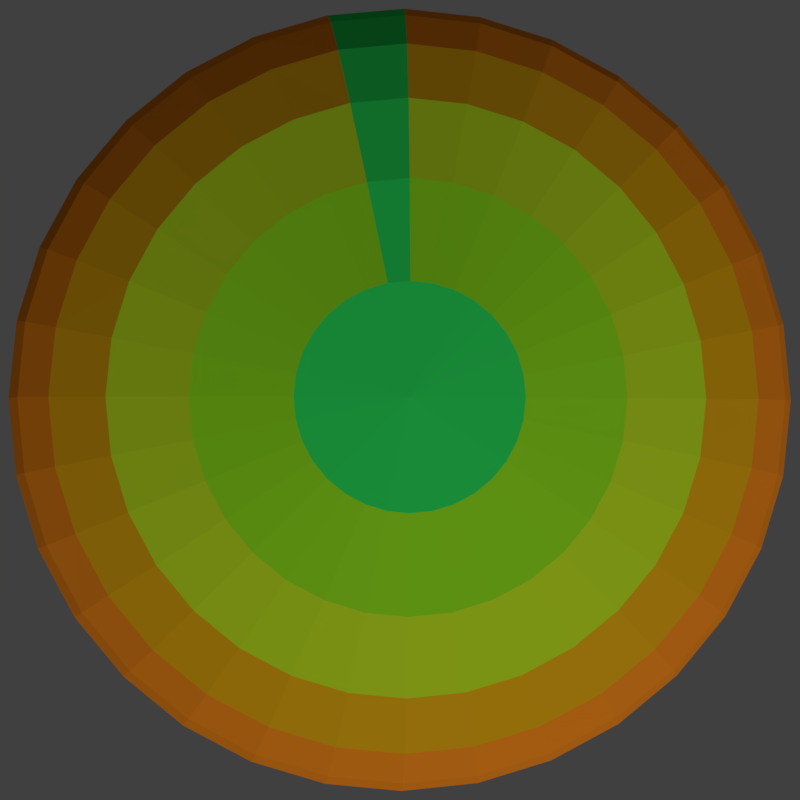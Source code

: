 # Source: Food.blend  (saved by Blender 2.78.0; exported with 4.5.12 LTS)
import bpy
from mathutils import Matrix  # noqa: F401  (used for matrix-valued properties, if any)

bpy.ops.wm.read_factory_settings(use_empty=True)
scene = bpy.context.scene
scene.name = 'Scene'

# ---- collections
col_collection_1 = bpy.data.collections.new('Collection 1'); scene.collection.children.link(col_collection_1)

# ---- materials (node trees are filled in below, after node groups)
mat_material_003 = bpy.data.materials.new('Material.003')
mat_material_003.alpha_threshold = 0.0
mat_material_003.roughness = 0.5
mat_material_004 = bpy.data.materials.new('Material.004')
mat_material_004.alpha_threshold = 0.0
mat_material_004.roughness = 0.5
mat_material_005 = bpy.data.materials.new('Material.005')
mat_material_005.alpha_threshold = 0.0
mat_material_005.roughness = 0.5
mat_material_006 = bpy.data.materials.new('Material.006')
mat_material_006.alpha_threshold = 0.0
mat_material_006.roughness = 0.5
mat_material_007 = bpy.data.materials.new('Material.007')
mat_material_007.alpha_threshold = 0.0
mat_material_007.roughness = 0.5

# ---- material node trees
mat_material_003.use_nodes = True; mat_material_003.node_tree.nodes.clear()
_N = mat_material_003.node_tree.nodes; _L = mat_material_003.node_tree.links
n0 = _N.new('ShaderNodeOutputMaterial'); n0.name = 'Material Output'; n0.location = (300, 300)
n1 = _N.new('ShaderNodeBsdfDiffuse'); n1.name = 'Diffuse BSDF'; n1.location = (10, 300)
n1.inputs[0].default_value = (1.0, 0.2891, 0.016, 1.0)
_L.new(n1.outputs[0], n0.inputs[0])
n0.is_active_output = True
mat_material_004.use_nodes = True; mat_material_004.node_tree.nodes.clear()
_N = mat_material_004.node_tree.nodes; _L = mat_material_004.node_tree.links
n0 = _N.new('ShaderNodeOutputMaterial'); n0.name = 'Material Output'; n0.location = (300, 300)
n1 = _N.new('ShaderNodeBsdfDiffuse'); n1.name = 'Diffuse BSDF'; n1.location = (10, 300)
n1.inputs[0].default_value = (0.8, 0.4184, 0.009139, 1.0)
_L.new(n1.outputs[0], n0.inputs[0])
n0.is_active_output = True
mat_material_005.use_nodes = True; mat_material_005.node_tree.nodes.clear()
_N = mat_material_005.node_tree.nodes; _L = mat_material_005.node_tree.links
n0 = _N.new('ShaderNodeOutputMaterial'); n0.name = 'Material Output'; n0.location = (300, 300)
n1 = _N.new('ShaderNodeBsdfDiffuse'); n1.name = 'Diffuse BSDF'; n1.location = (10, 300)
n1.inputs[0].default_value = (0.546, 0.8, 0.02042, 1.0)
_L.new(n1.outputs[0], n0.inputs[0])
n0.is_active_output = True
mat_material_006.use_nodes = True; mat_material_006.node_tree.nodes.clear()
_N = mat_material_006.node_tree.nodes; _L = mat_material_006.node_tree.links
n0 = _N.new('ShaderNodeOutputMaterial'); n0.name = 'Material Output'; n0.location = (300, 300)
n1 = _N.new('ShaderNodeBsdfDiffuse'); n1.name = 'Diffuse BSDF'; n1.location = (10, 300)
n1.inputs[0].default_value = (0.3108, 0.8, 0.01773, 1.0)
_L.new(n1.outputs[0], n0.inputs[0])
n0.is_active_output = True
mat_material_007.use_nodes = True; mat_material_007.node_tree.nodes.clear()
_N = mat_material_007.node_tree.nodes; _L = mat_material_007.node_tree.links
n0 = _N.new('ShaderNodeOutputMaterial'); n0.name = 'Material Output'; n0.location = (300, 300)
n1 = _N.new('ShaderNodeBsdfDiffuse'); n1.name = 'Diffuse BSDF'; n1.location = (10, 300)
n1.inputs[0].default_value = (0.02959, 0.8, 0.122, 1.0)
_L.new(n1.outputs[0], n0.inputs[0])
n0.is_active_output = True

# ---- world
world_world = bpy.data.worlds.new('World'); scene.world = world_world
world_world.color = (0.05088, 0.05088, 0.05088)
world_world.use_sun_shadow = False
world_world.sun_shadow_jitter_overblur = 0.0
world_world.cycles.sampling_method = 'MANUAL'

# ---- cameras
cam_camera = bpy.data.cameras.new('Camera')
cam_camera.clip_end = 100.0
cam_camera.lens = 35.0
cam_camera.sensor_width = 32.0
cam_camera.sensor_height = 18.0
cam_camera.ortho_scale = 7.314
cam_camera.dof.focus_distance = 0.0

# ---- lights
light_lamp = bpy.data.lights.new('Lamp', 'SUN')
light_lamp.transmission_factor = 0.0
light_lamp.cutoff_distance = 30.0
light_lamp.angle = 0.1993
light_lamp.energy = 1.0
light_lamp.shadow_buffer_clip_start = 1.001
light_lamp.shadow_soft_size = 0.1
light_lamp.shadow_cascade_max_distance = 1000.0

# ---- meshes
me_sphere = bpy.data.meshes.new('Sphere')
me_sphere.from_pydata([(0.06376, 0.3206, 1.643), (0.1251, 0.6288, 1.548), (0.1816, 0.9129, 1.393), (0.2311, 1.162, 1.185), (0.2718, 1.366, 0.9308), (0.302, 1.518, 0.6411), (0.3206, 1.612, 0.3268), (0.3268, 1.643, 1.269e-07), (0.3206, 1.612, -0.3268), (0.302, 1.518, -0.6411), (0.2718, 1.366, -0.9308), (0.2311, 1.162, -1.185), (0.1816, 0.9129, -1.393), (0.1251, 0.6288, -1.548), (0.06376, 0.3206, -1.643), (0.1251, 0.302, 1.643), (0.2453, 0.5923, 1.548), (0.3562, 0.8599, 1.393), (0.4533, 1.094, 1.185), (0.5331, 1.287, 0.9308), (0.5923, 1.43, 0.6411), (0.6288, 1.518, 0.3268), (0.6411, 1.548, 1.269e-07), (0.6288, 1.518, -0.3268), (0.5923, 1.43, -0.6411), (0.5331, 1.287, -0.9308), (0.4533, 1.094, -1.185), (0.3562, 0.8599, -1.393), (0.2453, 0.5923, -1.548), (0.1251, 0.302, -1.643), (0.1816, 0.2718, 1.643), (0.3562, 0.5331, 1.548), (0.5171, 0.7739, 1.393), (0.6581, 0.985, 1.185), (0.7739, 1.158, 0.9308), (0.8599, 1.287, 0.6411), (0.9129, 1.366, 0.3268), (0.9308, 1.393, 1.269e-07), (0.9129, 1.366, -0.3268), (0.8599, 1.287, -0.6411), (0.7739, 1.158, -0.9308), (0.6581, 0.985, -1.185), (0.5171, 0.7739, -1.393), (0.3562, 0.5331, -1.548), (0.1816, 0.2718, -1.643), (0.2311, 0.2311, 1.643), (0.4533, 0.4533, 1.548), (0.6581, 0.6581, 1.393), (0.8377, 0.8377, 1.185), (0.985, 0.985, 0.9308), (1.094, 1.094, 0.6411), (1.162, 1.162, 0.3268), (1.185, 1.185, 1.269e-07), (1.162, 1.162, -0.3268), (1.094, 1.094, -0.6411), (0.985, 0.985, -0.9308), (0.8377, 0.8377, -1.185), (0.6581, 0.6581, -1.393), (0.4533, 0.4533, -1.548), (0.2311, 0.2311, -1.643), (0.2718, 0.1816, 1.643), (0.5331, 0.3562, 1.548), (0.7739, 0.5171, 1.393), (0.985, 0.6581, 1.185), (1.158, 0.7739, 0.9308), (1.287, 0.8599, 0.6411), (1.366, 0.9129, 0.3268), (1.393, 0.9308, 1.269e-07), (1.366, 0.9129, -0.3268), (1.287, 0.8599, -0.6411), (1.158, 0.7739, -0.9308), (0.985, 0.6581, -1.185), (0.7739, 0.5171, -1.393), (0.5331, 0.3562, -1.548), (0.2718, 0.1816, -1.643), (-7.326e-08, -3.891e-07, -1.675), (0.302, 0.1251, 1.643), (0.5923, 0.2453, 1.548), (0.8599, 0.3562, 1.393), (1.094, 0.4533, 1.185), (1.287, 0.5331, 0.9308), (1.43, 0.5923, 0.6411), (1.518, 0.6288, 0.3268), (1.548, 0.6411, 1.269e-07), (1.518, 0.6288, -0.3268), (1.43, 0.5923, -0.6411), (1.287, 0.5331, -0.9308), (1.094, 0.4533, -1.185), (0.8599, 0.3562, -1.393), (0.5923, 0.2453, -1.548), (0.302, 0.1251, -1.643), (0.3206, 0.06376, 1.643), (0.6288, 0.1251, 1.548), (0.9129, 0.1816, 1.393), (1.162, 0.2311, 1.185), (1.366, 0.2718, 0.9308), (1.518, 0.302, 0.6411), (1.612, 0.3206, 0.3268), (1.643, 0.3268, 1.269e-07), (1.612, 0.3206, -0.3268), (1.518, 0.302, -0.6411), (1.366, 0.2718, -0.9308), (1.162, 0.2311, -1.185), (0.9129, 0.1816, -1.393), (0.6288, 0.1251, -1.548), (0.3206, 0.06376, -1.643), (0.3268, -3.904e-07, 1.643), (0.6411, -3.78e-07, 1.548), (0.9308, -3.655e-07, 1.393), (1.185, -3.78e-07, 1.185), (1.393, -4.029e-07, 0.9308), (1.548, -3.031e-07, 0.6411), (1.643, -5.028e-07, 0.3268), (1.675, -4.778e-07, 1.269e-07), (1.643, -5.028e-07, -0.3268), (1.548, -2.282e-07, -0.6411), (1.393, -4.029e-07, -0.9308), (1.185, -3.78e-07, -1.185), (0.9308, -4.154e-07, -1.393), (0.6411, -3.53e-07, -1.548), (0.3268, -3.592e-07, -1.643), (0.3206, -0.06376, 1.643), (0.6288, -0.1251, 1.548), (0.9129, -0.1816, 1.393), (1.162, -0.2311, 1.185), (1.366, -0.2718, 0.9308), (1.518, -0.302, 0.6411), (1.612, -0.3206, 0.3268), (1.643, -0.3268, 1.269e-07), (1.612, -0.3206, -0.3268), (1.518, -0.302, -0.6411), (1.366, -0.2718, -0.9308), (1.162, -0.2311, -1.185), (0.9129, -0.1816, -1.393), (0.6288, -0.1251, -1.548), (0.3206, -0.06376, -1.643), (0.302, -0.1251, 1.643), (0.5923, -0.2453, 1.548), (0.8599, -0.3562, 1.393), (1.094, -0.4533, 1.185), (1.287, -0.5331, 0.9308), (1.43, -0.5923, 0.6411), (1.518, -0.6288, 0.3268), (1.548, -0.6411, 1.269e-07), (1.518, -0.6288, -0.3268), (1.43, -0.5923, -0.6411), (1.287, -0.5331, -0.9308), (1.094, -0.4533, -1.185), (0.8599, -0.3562, -1.393), (0.5923, -0.2453, -1.548), (0.302, -0.1251, -1.643), (0.2718, -0.1816, 1.643), (0.5331, -0.3562, 1.548), (0.7739, -0.5171, 1.393), (0.985, -0.6581, 1.185), (1.158, -0.7739, 0.9308), (1.287, -0.8599, 0.6411), (1.366, -0.9129, 0.3268), (1.393, -0.9308, 1.269e-07), (1.366, -0.9129, -0.3268), (1.287, -0.8599, -0.6411), (1.158, -0.7739, -0.9308), (0.985, -0.6581, -1.185), (0.7739, -0.5171, -1.393), (0.5331, -0.3562, -1.548), (0.2718, -0.1816, -1.643), (0.2311, -0.2311, 1.643), (0.4533, -0.4533, 1.548), (0.6581, -0.6581, 1.393), (0.8377, -0.8377, 1.185), (0.985, -0.985, 0.9308), (1.094, -1.094, 0.6411), (1.162, -1.162, 0.3268), (1.185, -1.185, 1.269e-07), (1.162, -1.162, -0.3268), (1.094, -1.094, -0.6411), (0.985, -0.985, -0.9308), (0.8377, -0.8377, -1.185), (0.6581, -0.6581, -1.393), (0.4533, -0.4533, -1.548), (0.2311, -0.2311, -1.643), (0.1816, -0.2718, 1.643), (0.3562, -0.5331, 1.548), (0.5171, -0.7739, 1.393), (0.6581, -0.985, 1.185), (0.7739, -1.158, 0.9308), (0.8599, -1.287, 0.6411), (0.9129, -1.366, 0.3268), (0.9308, -1.393, 1.269e-07), (0.9129, -1.366, -0.3268), (0.8599, -1.287, -0.6411), (0.7739, -1.158, -0.9308), (0.6581, -0.985, -1.185), (0.5171, -0.7739, -1.393), (0.3562, -0.5331, -1.548), (0.1816, -0.2718, -1.643), (0.1251, -0.302, 1.643), (0.2453, -0.5923, 1.548), (0.3562, -0.8599, 1.393), (0.4533, -1.094, 1.185), (0.5331, -1.287, 0.9308), (0.5923, -1.43, 0.6411), (0.6288, -1.518, 0.3268), (0.6411, -1.548, 1.269e-07), (0.6288, -1.518, -0.3268), (0.5923, -1.43, -0.6411), (0.5331, -1.287, -0.9308), (0.4533, -1.094, -1.185), (0.3562, -0.8599, -1.393), (0.2453, -0.5923, -1.548), (0.1251, -0.302, -1.643), (0.06376, -0.3206, 1.643), (0.1251, -0.6288, 1.548), (0.1816, -0.9129, 1.393), (0.2311, -1.162, 1.185), (0.2718, -1.366, 0.9308), (0.302, -1.518, 0.6411), (0.3206, -1.612, 0.3268), (0.3268, -1.643, 1.269e-07), (0.3206, -1.612, -0.3268), (0.302, -1.518, -0.6411), (0.2718, -1.366, -0.9308), (0.2311, -1.162, -1.185), (0.1816, -0.9129, -1.393), (0.1251, -0.6288, -1.548), (0.06376, -0.3206, -1.643), (-8.534e-08, -0.3268, 1.643), (-4.209e-09, -0.6411, 1.548), (-2.917e-08, -0.9308, 1.393), (-1.165e-07, -1.185, 1.185), (-2.164e-07, -1.393, 0.9308), (3.324e-08, -1.548, 0.6411), (-2.164e-07, -1.643, 0.3268), (-2.414e-07, -1.675, 1.269e-07), (-2.164e-07, -1.643, -0.3268), (3.324e-08, -1.548, -0.6411), (-2.164e-07, -1.393, -0.9308), (-1.165e-07, -1.185, -1.185), (-9.158e-08, -0.9308, -1.393), (-6.662e-08, -0.6411, -1.548), (-6.662e-08, -0.3268, -1.643), (-0.06376, -0.3206, 1.643), (-0.1251, -0.6288, 1.548), (-0.1816, -0.9129, 1.393), (-0.2311, -1.162, 1.185), (-0.2718, -1.366, 0.9308), (-0.302, -1.518, 0.6411), (-0.3206, -1.612, 0.3268), (-0.3268, -1.643, 1.269e-07), (-0.3206, -1.612, -0.3268), (-0.302, -1.518, -0.6411), (-0.2718, -1.366, -0.9308), (-0.2311, -1.162, -1.185), (-0.1816, -0.9129, -1.393), (-0.1251, -0.6288, -1.548), (-0.06376, -0.3206, -1.643), (-0.1251, -0.302, 1.643), (-0.2453, -0.5923, 1.548), (-0.3562, -0.8599, 1.393), (-0.4533, -1.094, 1.185), (-0.5331, -1.287, 0.9308), (-0.5923, -1.43, 0.6411), (-0.6288, -1.518, 0.3268), (-0.6411, -1.548, 1.269e-07), (-0.6288, -1.518, -0.3268), (-0.5923, -1.43, -0.6411), (-0.5331, -1.287, -0.9308), (-0.4533, -1.094, -1.185), (-0.3562, -0.8599, -1.393), (-0.2453, -0.5923, -1.548), (-0.1251, -0.302, -1.643), (-3.765e-07, -8.43e-07, 1.675), (-0.1816, -0.2718, 1.643), (-0.3562, -0.5331, 1.548), (-0.5171, -0.7739, 1.393), (-0.6581, -0.985, 1.185), (-0.7739, -1.158, 0.9308), (-0.8599, -1.287, 0.6411), (-0.9129, -1.366, 0.3268), (-0.9308, -1.393, 1.269e-07), (-0.9129, -1.366, -0.3268), (-0.8599, -1.287, -0.6411), (-0.7739, -1.158, -0.9308), (-0.6581, -0.985, -1.185), (-0.5171, -0.7739, -1.393), (-0.3562, -0.5331, -1.548), (-0.1816, -0.2718, -1.643), (-0.2311, -0.2311, 1.643), (-0.4533, -0.4533, 1.548), (-0.6581, -0.6581, 1.393), (-0.8377, -0.8377, 1.185), (-0.985, -0.985, 0.9308), (-1.094, -1.094, 0.6411), (-1.162, -1.162, 0.3268), (-1.185, -1.185, 1.269e-07), (-1.162, -1.162, -0.3268), (-1.094, -1.094, -0.6411), (-0.985, -0.985, -0.9308), (-0.8377, -0.8377, -1.185), (-0.6581, -0.6581, -1.393), (-0.4533, -0.4533, -1.548), (-0.2311, -0.2311, -1.643), (-0.2718, -0.1816, 1.643), (-0.5331, -0.3562, 1.548), (-0.7739, -0.5171, 1.393), (-0.985, -0.6581, 1.185), (-1.158, -0.7739, 0.9308), (-1.287, -0.8599, 0.6411), (-1.366, -0.9129, 0.3268), (-1.393, -0.9308, 1.269e-07), (-1.366, -0.9129, -0.3268), (-1.287, -0.8599, -0.6411), (-1.158, -0.7739, -0.9308), (-0.985, -0.6581, -1.185), (-0.7739, -0.5171, -1.393), (-0.5331, -0.3562, -1.548), (-0.2718, -0.1816, -1.643), (-0.302, -0.1251, 1.643), (-0.5923, -0.2453, 1.548), (-0.8599, -0.3562, 1.393), (-1.094, -0.4533, 1.185), (-1.287, -0.5331, 0.9308), (-1.43, -0.5923, 0.6411), (-1.518, -0.6288, 0.3268), (-1.548, -0.6411, 1.269e-07), (-1.518, -0.6288, -0.3268), (-1.43, -0.5923, -0.6411), (-1.287, -0.5331, -0.9308), (-1.094, -0.4533, -1.185), (-0.8599, -0.3562, -1.393), (-0.5923, -0.2453, -1.548), (-0.302, -0.1251, -1.643), (-0.3206, -0.06376, 1.643), (-0.6288, -0.1251, 1.548), (-0.9129, -0.1816, 1.393), (-1.162, -0.2311, 1.185), (-1.366, -0.2718, 0.9308), (-1.518, -0.302, 0.6411), (-1.612, -0.3206, 0.3268), (-1.643, -0.3268, 1.269e-07), (-1.612, -0.3206, -0.3268), (-1.518, -0.302, -0.6411), (-1.366, -0.2718, -0.9308), (-1.162, -0.2311, -1.185), (-0.9129, -0.1816, -1.393), (-0.6288, -0.1251, -1.548), (-0.3206, -0.06376, -1.643), (-0.3268, -3.655e-07, 1.643), (-0.6411, -3.156e-07, 1.548), (-0.9308, -3.156e-07, 1.393), (-1.185, -1.533e-07, 1.185), (-1.393, -7.84e-08, 0.9308), (-1.548, -3.78e-07, 0.6411), (-1.643, -3.503e-09, 0.3268), (-1.675, -7.84e-08, 1.269e-07), (-1.643, -3.503e-09, -0.3268), (-1.548, -3.78e-07, -0.6411), (-1.393, -7.84e-08, -0.9308), (-1.185, -1.533e-07, -1.185), (-0.9308, -2.781e-07, -1.393), (-0.6411, -2.656e-07, -1.548), (-0.3268, -3.717e-07, -1.643), (-0.3206, 0.06376, 1.643), (-0.6288, 0.1251, 1.548), (-0.9129, 0.1816, 1.393), (-1.162, 0.2311, 1.185), (-1.366, 0.2718, 0.9308), (-1.518, 0.302, 0.6411), (-1.612, 0.3206, 0.3268), (-1.643, 0.3268, 1.269e-07), (-1.612, 0.3206, -0.3268), (-1.518, 0.302, -0.6411), (-1.366, 0.2718, -0.9308), (-1.162, 0.2311, -1.185), (-0.9129, 0.1816, -1.393), (-0.6288, 0.1251, -1.548), (-0.3206, 0.06376, -1.643), (-0.302, 0.1251, 1.643), (-0.5923, 0.2453, 1.548), (-0.8599, 0.3562, 1.393), (-1.094, 0.4533, 1.185), (-1.287, 0.5331, 0.9308), (-1.43, 0.5923, 0.6411), (-1.518, 0.6288, 0.3268), (-1.548, 0.6411, 1.269e-07), (-1.518, 0.6288, -0.3268), (-1.43, 0.5923, -0.6411), (-1.287, 0.5331, -0.9308), (-1.094, 0.4533, -1.185), (-0.8599, 0.3562, -1.393), (-0.5923, 0.2453, -1.548), (-0.302, 0.1251, -1.643), (-0.2718, 0.1816, 1.643), (-0.5331, 0.3562, 1.548), (-0.7739, 0.5171, 1.393), (-0.985, 0.6581, 1.185), (-1.158, 0.7739, 0.9308), (-1.287, 0.8599, 0.6411), (-1.366, 0.9129, 0.3268), (-1.393, 0.9308, 1.269e-07), (-1.366, 0.9129, -0.3268), (-1.287, 0.8599, -0.6411), (-1.158, 0.7739, -0.9308), (-0.985, 0.6581, -1.185), (-0.7739, 0.5171, -1.393), (-0.5331, 0.3562, -1.548), (-0.2718, 0.1816, -1.643), (-0.2311, 0.2311, 1.643), (-0.4533, 0.4533, 1.548), (-0.6581, 0.6581, 1.393), (-0.8377, 0.8377, 1.185), (-0.985, 0.985, 0.9308), (-1.094, 1.094, 0.6411), (-1.162, 1.162, 0.3268), (-1.185, 1.185, 1.269e-07), (-1.162, 1.162, -0.3268), (-1.094, 1.094, -0.6411), (-0.985, 0.985, -0.9308), (-0.8377, 0.8377, -1.185), (-0.6581, 0.6581, -1.393), (-0.4533, 0.4533, -1.548), (-0.2311, 0.2311, -1.643), (-0.1816, 0.2718, 1.643), (-0.3562, 0.5331, 1.548), (-0.5171, 0.7739, 1.393), (-0.6581, 0.985, 1.185), (-0.7739, 1.158, 0.9308), (-0.8599, 1.287, 0.6411), (-0.9129, 1.366, 0.3268), (-0.9308, 1.393, 1.269e-07), (-0.9129, 1.366, -0.3268), (-0.8599, 1.287, -0.6411), (-0.7739, 1.158, -0.9308), (-0.6581, 0.985, -1.185), (-0.5171, 0.7739, -1.393), (-0.3562, 0.5331, -1.548), (-0.1816, 0.2718, -1.643), (-0.1251, 0.302, 1.643), (-0.2453, 0.5923, 1.548), (-0.3562, 0.8599, 1.393), (-0.4533, 1.094, 1.185), (-0.5331, 1.287, 0.9308), (-0.5923, 1.43, 0.6411), (-0.6288, 1.518, 0.3268), (-0.6411, 1.548, 1.269e-07), (-0.6288, 1.518, -0.3268), (-0.5923, 1.43, -0.6411), (-0.5331, 1.287, -0.9308), (-0.4533, 1.094, -1.185), (-0.3562, 0.8599, -1.393), (-0.2453, 0.5923, -1.548), (-0.1251, 0.302, -1.643), (-0.06376, 0.3206, 1.643), (-0.1251, 0.6288, 1.548), (-0.1816, 0.9129, 1.393), (-0.2311, 1.162, 1.185), (-0.2718, 1.366, 0.9308), (-0.302, 1.518, 0.6411), (-0.3206, 1.612, 0.3268), (-0.3268, 1.643, 1.269e-07), (-0.3206, 1.612, -0.3268), (-0.302, 1.518, -0.6411), (-0.2718, 1.366, -0.9308), (-0.2311, 1.162, -1.185), (-0.1816, 0.9129, -1.393), (-0.1251, 0.6288, -1.548), (-0.06376, 0.3206, -1.643), (-1.045e-08, 0.3268, 1.643), (5.82e-08, 0.6411, 1.548), (1.081e-07, 0.9308, 1.393), (1.83e-07, 1.185, 1.185), (3.827e-07, 1.393, 0.9308), (3.324e-08, 1.548, 0.6411), (3.578e-07, 1.643, 0.3268), (3.827e-07, 1.675, 1.269e-07), (3.578e-07, 1.643, -0.3268), (3.324e-08, 1.548, -0.6411), (3.827e-07, 1.393, -0.9308), (1.83e-07, 1.185, -1.185), (1.331e-07, 0.9308, -1.393), (5.82e-08, 0.6411, -1.548), (-4.79e-08, 0.3268, -1.643)], [], [(475, 474, 7, 8), (468, 467, 0, 1), (476, 475, 8, 9), (469, 468, 1, 2), (477, 476, 9, 10), (470, 469, 2, 3), (478, 477, 10, 11), (471, 470, 3, 4), (479, 478, 11, 12), (472, 471, 4, 5), (480, 479, 12, 13), (473, 472, 5, 6), (481, 480, 13, 14), (474, 473, 6, 7), (467, 271, 0), (75, 481, 14), (14, 13, 28, 29), (7, 6, 21, 22), (0, 271, 15), (75, 14, 29), (8, 7, 22, 23), (1, 0, 15, 16), (9, 8, 23, 24), (2, 1, 16, 17), (10, 9, 24, 25), (3, 2, 17, 18), (11, 10, 25, 26), (4, 3, 18, 19), (12, 11, 26, 27), (5, 4, 19, 20), (13, 12, 27, 28), (6, 5, 20, 21), (26, 25, 40, 41), (19, 18, 33, 34), (27, 26, 41, 42), (20, 19, 34, 35), (28, 27, 42, 43), (21, 20, 35, 36), (29, 28, 43, 44), (22, 21, 36, 37), (15, 271, 30), (75, 29, 44), (23, 22, 37, 38), (16, 15, 30, 31), (24, 23, 38, 39), (17, 16, 31, 32), (25, 24, 39, 40), (18, 17, 32, 33), (30, 271, 45), (75, 44, 59), (38, 37, 52, 53), (31, 30, 45, 46), (39, 38, 53, 54), (32, 31, 46, 47), (40, 39, 54, 55), (33, 32, 47, 48), (41, 40, 55, 56), (34, 33, 48, 49), (42, 41, 56, 57), (35, 34, 49, 50), (43, 42, 57, 58), (36, 35, 50, 51), (44, 43, 58, 59), (37, 36, 51, 52), (49, 48, 63, 64), (57, 56, 71, 72), (50, 49, 64, 65), (58, 57, 72, 73), (51, 50, 65, 66), (59, 58, 73, 74), (52, 51, 66, 67), (45, 271, 60), (75, 59, 74), (53, 52, 67, 68), (46, 45, 60, 61), (54, 53, 68, 69), (47, 46, 61, 62), (55, 54, 69, 70), (48, 47, 62, 63), (56, 55, 70, 71), (68, 67, 83, 84), (61, 60, 76, 77), (69, 68, 84, 85), (62, 61, 77, 78), (70, 69, 85, 86), (63, 62, 78, 79), (71, 70, 86, 87), (64, 63, 79, 80), (72, 71, 87, 88), (65, 64, 80, 81), (73, 72, 88, 89), (66, 65, 81, 82), (74, 73, 89, 90), (67, 66, 82, 83), (60, 271, 76), (75, 74, 90), (88, 87, 102, 103), (81, 80, 95, 96), (89, 88, 103, 104), (82, 81, 96, 97), (90, 89, 104, 105), (83, 82, 97, 98), (76, 271, 91), (75, 90, 105), (84, 83, 98, 99), (77, 76, 91, 92), (85, 84, 99, 100), (78, 77, 92, 93), (86, 85, 100, 101), (79, 78, 93, 94), (87, 86, 101, 102), (80, 79, 94, 95), (92, 91, 106, 107), (100, 99, 114, 115), (93, 92, 107, 108), (101, 100, 115, 116), (94, 93, 108, 109), (102, 101, 116, 117), (95, 94, 109, 110), (103, 102, 117, 118), (96, 95, 110, 111), (104, 103, 118, 119), (97, 96, 111, 112), (105, 104, 119, 120), (98, 97, 112, 113), (91, 271, 106), (75, 105, 120), (99, 98, 113, 114), (111, 110, 125, 126), (119, 118, 133, 134), (112, 111, 126, 127), (120, 119, 134, 135), (113, 112, 127, 128), (106, 271, 121), (75, 120, 135), (114, 113, 128, 129), (107, 106, 121, 122), (115, 114, 129, 130), (108, 107, 122, 123), (116, 115, 130, 131), (109, 108, 123, 124), (117, 116, 131, 132), (110, 109, 124, 125), (118, 117, 132, 133), (130, 129, 144, 145), (123, 122, 137, 138), (131, 130, 145, 146), (124, 123, 138, 139), (132, 131, 146, 147), (125, 124, 139, 140), (133, 132, 147, 148), (126, 125, 140, 141), (134, 133, 148, 149), (127, 126, 141, 142), (135, 134, 149, 150), (128, 127, 142, 143), (121, 271, 136), (75, 135, 150), (129, 128, 143, 144), (122, 121, 136, 137), (149, 148, 163, 164), (142, 141, 156, 157), (150, 149, 164, 165), (143, 142, 157, 158), (136, 271, 151), (75, 150, 165), (144, 143, 158, 159), (137, 136, 151, 152), (145, 144, 159, 160), (138, 137, 152, 153), (146, 145, 160, 161), (139, 138, 153, 154), (147, 146, 161, 162), (140, 139, 154, 155), (148, 147, 162, 163), (141, 140, 155, 156), (161, 160, 175, 176), (154, 153, 168, 169), (162, 161, 176, 177), (155, 154, 169, 170), (163, 162, 177, 178), (156, 155, 170, 171), (164, 163, 178, 179), (157, 156, 171, 172), (165, 164, 179, 180), (158, 157, 172, 173), (151, 271, 166), (75, 165, 180), (159, 158, 173, 174), (152, 151, 166, 167), (160, 159, 174, 175), (153, 152, 167, 168), (180, 179, 194, 195), (173, 172, 187, 188), (166, 271, 181), (75, 180, 195), (174, 173, 188, 189), (167, 166, 181, 182), (175, 174, 189, 190), (168, 167, 182, 183), (176, 175, 190, 191), (169, 168, 183, 184), (177, 176, 191, 192), (170, 169, 184, 185), (178, 177, 192, 193), (171, 170, 185, 186), (179, 178, 193, 194), (172, 171, 186, 187), (184, 183, 198, 199), (192, 191, 206, 207), (185, 184, 199, 200), (193, 192, 207, 208), (186, 185, 200, 201), (194, 193, 208, 209), (187, 186, 201, 202), (195, 194, 209, 210), (188, 187, 202, 203), (181, 271, 196), (75, 195, 210), (189, 188, 203, 204), (182, 181, 196, 197), (190, 189, 204, 205), (183, 182, 197, 198), (191, 190, 205, 206), (203, 202, 217, 218), (196, 271, 211), (75, 210, 225), (204, 203, 218, 219), (197, 196, 211, 212), (205, 204, 219, 220), (198, 197, 212, 213), (206, 205, 220, 221), (199, 198, 213, 214), (207, 206, 221, 222), (200, 199, 214, 215), (208, 207, 222, 223), (201, 200, 215, 216), (209, 208, 223, 224), (202, 201, 216, 217), (210, 209, 224, 225), (222, 221, 236, 237), (215, 214, 229, 230), (223, 222, 237, 238), (216, 215, 230, 231), (224, 223, 238, 239), (217, 216, 231, 232), (225, 224, 239, 240), (218, 217, 232, 233), (211, 271, 226), (75, 225, 240), (219, 218, 233, 234), (212, 211, 226, 227), (220, 219, 234, 235), (213, 212, 227, 228), (221, 220, 235, 236), (214, 213, 228, 229), (226, 271, 241), (75, 240, 255), (234, 233, 248, 249), (227, 226, 241, 242), (235, 234, 249, 250), (228, 227, 242, 243), (236, 235, 250, 251), (229, 228, 243, 244), (237, 236, 251, 252), (230, 229, 244, 245), (238, 237, 252, 253), (231, 230, 245, 246), (239, 238, 253, 254), (232, 231, 246, 247), (240, 239, 254, 255), (233, 232, 247, 248), (245, 244, 259, 260), (253, 252, 267, 268), (246, 245, 260, 261), (254, 253, 268, 269), (247, 246, 261, 262), (255, 254, 269, 270), (248, 247, 262, 263), (241, 271, 256), (75, 255, 270), (249, 248, 263, 264), (242, 241, 256, 257), (250, 249, 264, 265), (243, 242, 257, 258), (251, 250, 265, 266), (244, 243, 258, 259), (252, 251, 266, 267), (264, 263, 279, 280), (257, 256, 272, 273), (265, 264, 280, 281), (258, 257, 273, 274), (266, 265, 281, 282), (259, 258, 274, 275), (267, 266, 282, 283), (260, 259, 275, 276), (268, 267, 283, 284), (261, 260, 276, 277), (269, 268, 284, 285), (262, 261, 277, 278), (270, 269, 285, 286), (263, 262, 278, 279), (256, 271, 272), (75, 270, 286), (284, 283, 298, 299), (277, 276, 291, 292), (285, 284, 299, 300), (278, 277, 292, 293), (286, 285, 300, 301), (279, 278, 293, 294), (272, 271, 287), (75, 286, 301), (280, 279, 294, 295), (273, 272, 287, 288), (281, 280, 295, 296), (274, 273, 288, 289), (282, 281, 296, 297), (275, 274, 289, 290), (283, 282, 297, 298), (276, 275, 290, 291), (296, 295, 310, 311), (289, 288, 303, 304), (297, 296, 311, 312), (290, 289, 304, 305), (298, 297, 312, 313), (291, 290, 305, 306), (299, 298, 313, 314), (292, 291, 306, 307), (300, 299, 314, 315), (293, 292, 307, 308), (301, 300, 315, 316), (294, 293, 308, 309), (287, 271, 302), (75, 301, 316), (295, 294, 309, 310), (288, 287, 302, 303), (315, 314, 329, 330), (308, 307, 322, 323), (316, 315, 330, 331), (309, 308, 323, 324), (302, 271, 317), (75, 316, 331), (310, 309, 324, 325), (303, 302, 317, 318), (311, 310, 325, 326), (304, 303, 318, 319), (312, 311, 326, 327), (305, 304, 319, 320), (313, 312, 327, 328), (306, 305, 320, 321), (314, 313, 328, 329), (307, 306, 321, 322), (319, 318, 333, 334), (327, 326, 341, 342), (320, 319, 334, 335), (328, 327, 342, 343), (321, 320, 335, 336), (329, 328, 343, 344), (322, 321, 336, 337), (330, 329, 344, 345), (323, 322, 337, 338), (331, 330, 345, 346), (324, 323, 338, 339), (317, 271, 332), (75, 331, 346), (325, 324, 339, 340), (318, 317, 332, 333), (326, 325, 340, 341), (338, 337, 352, 353), (346, 345, 360, 361), (339, 338, 353, 354), (332, 271, 347), (75, 346, 361), (340, 339, 354, 355), (333, 332, 347, 348), (341, 340, 355, 356), (334, 333, 348, 349), (342, 341, 356, 357), (335, 334, 349, 350), (343, 342, 357, 358), (336, 335, 350, 351), (344, 343, 358, 359), (337, 336, 351, 352), (345, 344, 359, 360), (357, 356, 371, 372), (350, 349, 364, 365), (358, 357, 372, 373), (351, 350, 365, 366), (359, 358, 373, 374), (352, 351, 366, 367), (360, 359, 374, 375), (353, 352, 367, 368), (361, 360, 375, 376), (354, 353, 368, 369), (347, 271, 362), (75, 361, 376), (355, 354, 369, 370), (348, 347, 362, 363), (356, 355, 370, 371), (349, 348, 363, 364), (376, 375, 390, 391), (369, 368, 383, 384), (362, 271, 377), (75, 376, 391), (370, 369, 384, 385), (363, 362, 377, 378), (371, 370, 385, 386), (364, 363, 378, 379), (372, 371, 386, 387), (365, 364, 379, 380), (373, 372, 387, 388), (366, 365, 380, 381), (374, 373, 388, 389), (367, 366, 381, 382), (375, 374, 389, 390), (368, 367, 382, 383), (380, 379, 394, 395), (388, 387, 402, 403), (381, 380, 395, 396), (389, 388, 403, 404), (382, 381, 396, 397), (390, 389, 404, 405), (383, 382, 397, 398), (391, 390, 405, 406), (384, 383, 398, 399), (377, 271, 392), (75, 391, 406), (385, 384, 399, 400), (378, 377, 392, 393), (386, 385, 400, 401), (379, 378, 393, 394), (387, 386, 401, 402), (399, 398, 413, 414), (392, 271, 407), (75, 406, 421), (400, 399, 414, 415), (393, 392, 407, 408), (401, 400, 415, 416), (394, 393, 408, 409), (402, 401, 416, 417), (395, 394, 409, 410), (403, 402, 417, 418), (396, 395, 410, 411), (404, 403, 418, 419), (397, 396, 411, 412), (405, 404, 419, 420), (398, 397, 412, 413), (406, 405, 420, 421), (418, 417, 432, 433), (411, 410, 425, 426), (419, 418, 433, 434), (412, 411, 426, 427), (420, 419, 434, 435), (413, 412, 427, 428), (421, 420, 435, 436), (414, 413, 428, 429), (407, 271, 422), (75, 421, 436), (415, 414, 429, 430), (408, 407, 422, 423), (416, 415, 430, 431), (409, 408, 423, 424), (417, 416, 431, 432), (410, 409, 424, 425), (75, 436, 451), (430, 429, 444, 445), (423, 422, 437, 438), (431, 430, 445, 446), (424, 423, 438, 439), (432, 431, 446, 447), (425, 424, 439, 440), (433, 432, 447, 448), (426, 425, 440, 441), (434, 433, 448, 449), (427, 426, 441, 442), (435, 434, 449, 450), (428, 427, 442, 443), (436, 435, 450, 451), (429, 428, 443, 444), (422, 271, 437), (449, 448, 463, 464), (442, 441, 456, 457), (450, 449, 464, 465), (443, 442, 457, 458), (451, 450, 465, 466), (444, 443, 458, 459), (437, 271, 452), (75, 451, 466), (445, 444, 459, 460), (438, 437, 452, 453), (446, 445, 460, 461), (439, 438, 453, 454), (447, 446, 461, 462), (440, 439, 454, 455), (448, 447, 462, 463), (441, 440, 455, 456), (453, 452, 467, 468), (461, 460, 475, 476), (454, 453, 468, 469), (462, 461, 476, 477), (455, 454, 469, 470), (463, 462, 477, 478), (456, 455, 470, 471), (464, 463, 478, 479), (457, 456, 471, 472), (465, 464, 479, 480), (458, 457, 472, 473), (466, 465, 480, 481), (459, 458, 473, 474), (452, 271, 467), (75, 466, 481), (460, 459, 474, 475)])
me_sphere.polygons.foreach_set('material_index', [0, 3, 0, 2, 0, 1, 0, 0, 0, 0, 0, 0, 0, 0, 4, 0, 0, 0, 4, 0, 0, 3, 0, 2, 0, 1, 0, 0, 0, 0, 0, 0, 0, 0, 0, 0, 0, 0, 0, 0, 4, 0, 0, 3, 0, 2, 0, 1, 4, 0, 0, 3, 0, 2, 0, 1, 0, 0, 0, 0, 0, 0, 0, 0, 0, 0, 0, 0, 0, 0, 0, 4, 0, 0, 3, 0, 2, 0, 1, 0, 0, 3, 0, 2, 0, 1, 0, 0, 0, 0, 0, 0, 0, 0, 4, 0, 0, 0, 0, 0, 0, 0, 4, 0, 0, 3, 0, 2, 0, 1, 0, 0, 3, 0, 2, 0, 1, 0, 0, 0, 0, 0, 0, 0, 0, 4, 0, 0, 0, 0, 0, 0, 0, 4, 0, 0, 3, 0, 2, 0, 1, 0, 0, 0, 0, 2, 0, 1, 0, 0, 0, 0, 0, 0, 0, 0, 4, 0, 0, 3, 0, 0, 0, 0, 4, 0, 0, 3, 0, 2, 0, 1, 0, 0, 0, 0, 0, 1, 0, 0, 0, 0, 0, 0, 0, 0, 4, 0, 0, 3, 0, 2, 0, 0, 4, 0, 0, 3, 0, 2, 0, 1, 0, 0, 0, 0, 0, 0, 1, 0, 0, 0, 0, 0, 0, 0, 0, 4, 0, 0, 3, 0, 2, 0, 0, 4, 0, 0, 3, 0, 2, 0, 1, 0, 0, 0, 0, 0, 0, 0, 0, 0, 0, 0, 0, 0, 0, 0, 4, 0, 0, 3, 0, 2, 0, 1, 4, 0, 0, 3, 0, 2, 0, 1, 0, 0, 0, 0, 0, 0, 0, 0, 0, 0, 0, 0, 0, 0, 0, 4, 0, 0, 3, 0, 2, 0, 1, 0, 0, 3, 0, 2, 0, 1, 0, 0, 0, 0, 0, 0, 0, 0, 4, 0, 0, 0, 0, 0, 0, 0, 4, 0, 0, 3, 0, 2, 0, 1, 0, 0, 0, 2, 0, 1, 0, 0, 0, 0, 0, 0, 0, 0, 4, 0, 0, 3, 0, 0, 0, 0, 4, 0, 0, 3, 0, 2, 0, 1, 0, 0, 0, 0, 2, 0, 1, 0, 0, 0, 0, 0, 0, 0, 0, 4, 0, 0, 3, 0, 4, 4, 4, 4, 0, 4, 4, 4, 4, 4, 4, 4, 4, 4, 4, 4, 0, 1, 0, 0, 0, 0, 0, 0, 0, 0, 4, 0, 0, 3, 0, 2, 0, 0, 4, 0, 0, 3, 0, 2, 0, 1, 0, 0, 0, 0, 0, 0, 1, 0, 0, 0, 0, 0, 0, 0, 0, 4, 0, 0, 3, 0, 2, 0, 0, 4, 0, 0, 3, 0, 2, 0, 1, 0, 0, 0, 0, 0, 0, 0, 0, 0, 0, 0, 0, 0, 0, 0, 4, 0, 0, 3, 0, 2, 0, 1, 0, 0, 3, 0, 2, 0, 1, 0, 0, 0, 0, 0, 0, 0, 0, 4, 0, 0, 0, 0, 0, 0, 4, 0, 0, 3, 0, 2, 0, 1, 0, 0, 3, 0, 2, 0, 1, 0, 0, 0, 0, 0, 0, 0, 0, 4, 0, 0])
me_sphere.materials.append(mat_material_003)
me_sphere.materials.append(mat_material_004)
me_sphere.materials.append(mat_material_005)
me_sphere.materials.append(mat_material_006)
me_sphere.materials.append(mat_material_007)
me_sphere.use_remesh_preserve_volume = False
me_sphere.use_remesh_preserve_attributes = False
me_sphere.use_mirror_vertex_groups = False
me_sphere.update()

# ---- objects
ob_sphere = bpy.data.objects.new('Sphere', me_sphere)
ob_lamp = bpy.data.objects.new('Lamp', light_lamp)
ob_camera = bpy.data.objects.new('Camera', cam_camera)

# ---- transforms, parenting, visibility, modifiers, constraints
ob_sphere.location = (0.0, 0.0, 0.0)
ob_sphere.scale = (1.301, 1.301, 1.301)
ob_sphere.lineart.crease_threshold = 0.0
ob_lamp.location = (0.3906, 1.005, 5.151)
ob_lamp.rotation_euler = (0.6503, 0.05522, 1.866)
ob_lamp.lock_rotations_4d = False
ob_lamp.empty_display_type = 'ARROWS'
ob_lamp.color = (0.0, 0.0, 0.0, 0.0)
ob_lamp.lineart.crease_threshold = 0.0
ob_camera.location = (0.02648, -0.09221, 5.338)
ob_camera.rotation_euler = (0.004679, -0.01746, 1.574)
ob_camera.lock_rotations_4d = False
ob_camera.empty_display_type = 'ARROWS'
ob_camera.color = (0.0, 0.0, 0.0, 0.0)
ob_camera.display_type = 'WIRE'
ob_camera.lineart.crease_threshold = 0.0

# ---- collection membership
col_collection_1.objects.link(ob_sphere)
col_collection_1.objects.link(ob_lamp)
col_collection_1.objects.link(ob_camera)

# ---- scene / render settings (as saved in the file)
scene.camera = ob_camera
scene.frame_start = 1; scene.frame_end = 250; scene.frame_set(1)
scene.render.engine = 'CYCLES'
scene.render.resolution_x = 420
scene.render.resolution_y = 420
scene.render.dither_intensity = 0.0
scene.render.film_transparent = True
scene.cycles.use_denoising = False
scene.cycles.samples = 128
scene.cycles.sampling_pattern = 'TABULATED_SOBOL'
scene.cycles.light_sampling_threshold = 0.0
scene.cycles.use_adaptive_sampling = False
scene.cycles.use_light_tree = False
scene.cycles.blur_glossy = 0.0
scene.cycles.sample_clamp_indirect = 0.0
scene.view_settings.view_transform = 'Standard'
bpy.context.view_layer.update()
